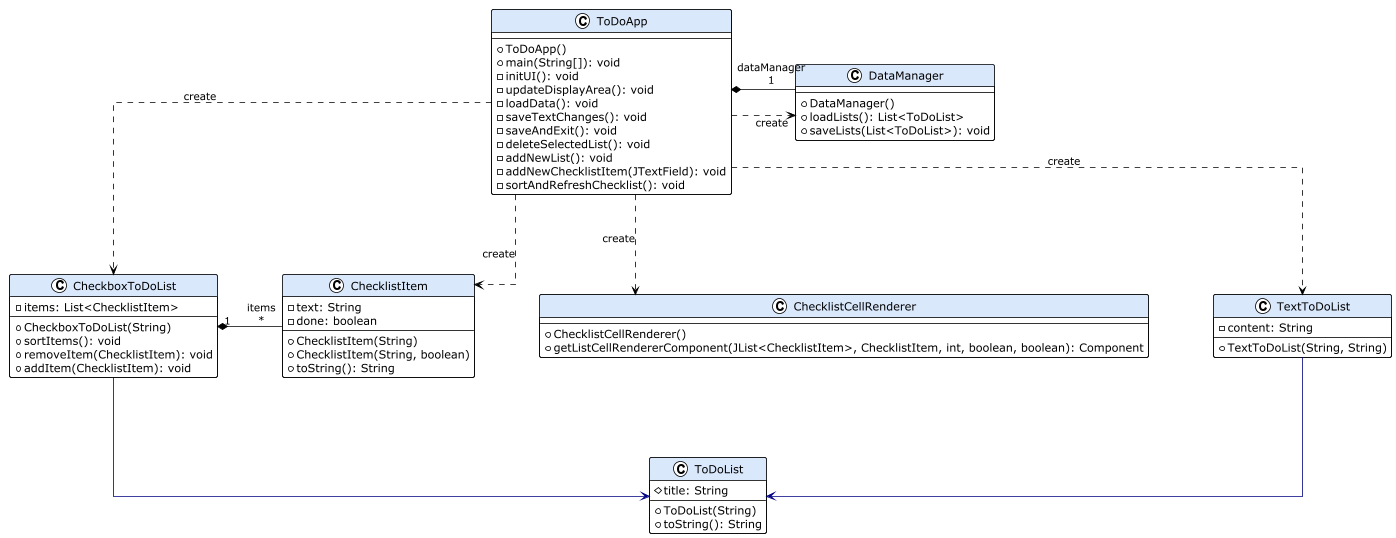

The diagram above was rendered by PlantUML. Its source (embedded in the PNG):
@startuml
' Theme und Layout
!theme plain
top to bottom direction
skinparam linetype ortho
skinparam nodesep 80
skinparam ranksep 100

' Farben & Layout
skinparam class {
    BackgroundColor White
    BorderColor Black
    FontColor Black
    HeaderBackgroundColor #DAE8FC
    HeaderFontColor Black
}

' Klassendefinitionen
class CheckboxToDoList {
  + CheckboxToDoList(String)
  + sortItems(): void
  + removeItem(ChecklistItem): void
  + addItem(ChecklistItem): void
  - items: List<ChecklistItem>
}

class ChecklistCellRenderer {
  + ChecklistCellRenderer()
  + getListCellRendererComponent(JList<ChecklistItem>, ChecklistItem, int, boolean, boolean): Component
}

class ChecklistItem {
  + ChecklistItem(String)
  + ChecklistItem(String, boolean)
  + toString(): String
  - text: String
  - done: boolean
}

class DataManager {
  + DataManager()
  + loadLists(): List<ToDoList>
  + saveLists(List<ToDoList>): void
}

class TextToDoList {
  + TextToDoList(String, String)
  - content: String
}

class ToDoApp {
  + ToDoApp()
  + main(String[]): void
  - initUI(): void
  - updateDisplayArea(): void
  - loadData(): void
  - saveTextChanges(): void
  - saveAndExit(): void
  - deleteSelectedList(): void
  - addNewList(): void
  - addNewChecklistItem(JTextField): void
  - sortAndRefreshChecklist(): void
}

class ToDoList {
  + ToDoList(String)
  + toString(): String
  # title: String
}

' Beziehungen
CheckboxToDoList  "1" *- "items\n*" ChecklistItem
CheckboxToDoList  -[#000082]-> ToDoList
TextToDoList      -[#000082]-> ToDoList

ToDoApp ..> CheckboxToDoList      : «create»
ToDoApp ..> ChecklistCellRenderer : «create»
ToDoApp ..> ChecklistItem         : «create»
ToDoApp ..> TextToDoList          : «create»
ToDoApp ..> DataManager           : «create»
ToDoApp  *- "dataManager\n1" DataManager

@enduml